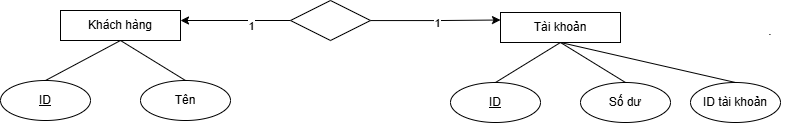

The diagram above was exported from draw.io. Its source (the exported page's mxGraphModel, read from the mxfile embedded in the PNG):
<mxGraphModel dx="1275" dy="713" grid="1" gridSize="10" guides="1" tooltips="1" connect="1" arrows="1" fold="1" page="1" pageScale="1" pageWidth="827" pageHeight="1169" math="0" shadow="0">
  <root>
    <mxCell id="0" />
    <mxCell id="1" parent="0" />
    <mxCell id="-V7bz8mgGNPTlt93tyru-14" value="" style="group" vertex="1" connectable="0" parent="1">
      <mxGeometry x="60" y="190" width="230" height="110" as="geometry" />
    </mxCell>
    <mxCell id="-V7bz8mgGNPTlt93tyru-1" value="&lt;u&gt;ID&lt;/u&gt;" style="ellipse;whiteSpace=wrap;html=1;" vertex="1" parent="-V7bz8mgGNPTlt93tyru-14">
      <mxGeometry y="70" width="90" height="40" as="geometry" />
    </mxCell>
    <mxCell id="-V7bz8mgGNPTlt93tyru-5" value="Khách hàng" style="rounded=0;whiteSpace=wrap;html=1;" vertex="1" parent="-V7bz8mgGNPTlt93tyru-14">
      <mxGeometry x="60" width="120" height="30" as="geometry" />
    </mxCell>
    <mxCell id="-V7bz8mgGNPTlt93tyru-6" value="Tên" style="ellipse;whiteSpace=wrap;html=1;" vertex="1" parent="-V7bz8mgGNPTlt93tyru-14">
      <mxGeometry x="140" y="70" width="90" height="40" as="geometry" />
    </mxCell>
    <mxCell id="-V7bz8mgGNPTlt93tyru-8" value="" style="endArrow=none;html=1;rounded=0;exitX=0.5;exitY=0;exitDx=0;exitDy=0;entryX=0.5;entryY=1;entryDx=0;entryDy=0;" edge="1" parent="-V7bz8mgGNPTlt93tyru-14" source="-V7bz8mgGNPTlt93tyru-1" target="-V7bz8mgGNPTlt93tyru-5">
      <mxGeometry width="50" height="50" relative="1" as="geometry">
        <mxPoint x="300" y="110" as="sourcePoint" />
        <mxPoint x="350" y="60" as="targetPoint" />
      </mxGeometry>
    </mxCell>
    <mxCell id="-V7bz8mgGNPTlt93tyru-9" value="" style="endArrow=none;html=1;rounded=0;exitX=0.5;exitY=0;exitDx=0;exitDy=0;entryX=0.5;entryY=1;entryDx=0;entryDy=0;" edge="1" parent="-V7bz8mgGNPTlt93tyru-14" source="-V7bz8mgGNPTlt93tyru-6" target="-V7bz8mgGNPTlt93tyru-5">
      <mxGeometry width="50" height="50" relative="1" as="geometry">
        <mxPoint x="200" y="80" as="sourcePoint" />
        <mxPoint x="250" y="30" as="targetPoint" />
      </mxGeometry>
    </mxCell>
    <mxCell id="-V7bz8mgGNPTlt93tyru-18" style="edgeStyle=orthogonalEdgeStyle;rounded=0;orthogonalLoop=1;jettySize=auto;html=1;" edge="1" parent="1">
      <mxGeometry relative="1" as="geometry">
        <mxPoint x="350" y="200" as="sourcePoint" />
        <mxPoint x="240" y="200" as="targetPoint" />
      </mxGeometry>
    </mxCell>
    <mxCell id="ik4uKzU-065TPqeVnERx-11" value="1" style="edgeLabel;html=1;align=center;verticalAlign=middle;resizable=0;points=[];" vertex="1" connectable="0" parent="-V7bz8mgGNPTlt93tyru-18">
      <mxGeometry x="-0.2691" y="5" relative="1" as="geometry">
        <mxPoint as="offset" />
      </mxGeometry>
    </mxCell>
    <mxCell id="ik4uKzU-065TPqeVnERx-1" style="edgeStyle=orthogonalEdgeStyle;rounded=0;orthogonalLoop=1;jettySize=auto;html=1;entryX=0;entryY=0.25;entryDx=0;entryDy=0;" edge="1" parent="1" source="-V7bz8mgGNPTlt93tyru-15" target="-V7bz8mgGNPTlt93tyru-4">
      <mxGeometry relative="1" as="geometry" />
    </mxCell>
    <mxCell id="ik4uKzU-065TPqeVnERx-12" value="1" style="edgeLabel;html=1;align=center;verticalAlign=middle;resizable=0;points=[];" vertex="1" connectable="0" parent="ik4uKzU-065TPqeVnERx-1">
      <mxGeometry x="-0.0031" y="-3" relative="1" as="geometry">
        <mxPoint x="2" as="offset" />
      </mxGeometry>
    </mxCell>
    <mxCell id="-V7bz8mgGNPTlt93tyru-15" value="" style="rhombus;whiteSpace=wrap;html=1;" vertex="1" parent="1">
      <mxGeometry x="350" y="180" width="80" height="40" as="geometry" />
    </mxCell>
    <mxCell id="-V7bz8mgGNPTlt93tyru-2" value="&lt;u&gt;ID&lt;/u&gt;" style="ellipse;whiteSpace=wrap;html=1;" vertex="1" parent="1">
      <mxGeometry x="510" y="262" width="90" height="40" as="geometry" />
    </mxCell>
    <mxCell id="-V7bz8mgGNPTlt93tyru-4" value="Tài khoản" style="rounded=0;whiteSpace=wrap;html=1;" vertex="1" parent="1">
      <mxGeometry x="560" y="192" width="120" height="30" as="geometry" />
    </mxCell>
    <mxCell id="-V7bz8mgGNPTlt93tyru-7" value="Số dư" style="ellipse;whiteSpace=wrap;html=1;" vertex="1" parent="1">
      <mxGeometry x="640" y="262" width="90" height="40" as="geometry" />
    </mxCell>
    <mxCell id="-V7bz8mgGNPTlt93tyru-10" value="" style="endArrow=none;html=1;rounded=0;entryX=0.5;entryY=1;entryDx=0;entryDy=0;exitX=0.5;exitY=0;exitDx=0;exitDy=0;" edge="1" parent="1" source="-V7bz8mgGNPTlt93tyru-2" target="-V7bz8mgGNPTlt93tyru-4">
      <mxGeometry width="50" height="50" relative="1" as="geometry">
        <mxPoint x="500" y="302" as="sourcePoint" />
        <mxPoint x="550" y="252" as="targetPoint" />
      </mxGeometry>
    </mxCell>
    <mxCell id="-V7bz8mgGNPTlt93tyru-11" value="" style="endArrow=none;html=1;rounded=0;exitX=0.5;exitY=0;exitDx=0;exitDy=0;entryX=0.5;entryY=1;entryDx=0;entryDy=0;" edge="1" parent="1" source="-V7bz8mgGNPTlt93tyru-7" target="-V7bz8mgGNPTlt93tyru-4">
      <mxGeometry width="50" height="50" relative="1" as="geometry">
        <mxPoint x="500" y="302" as="sourcePoint" />
        <mxPoint x="550" y="252" as="targetPoint" />
      </mxGeometry>
    </mxCell>
    <mxCell id="ik4uKzU-065TPqeVnERx-8" value="" style="endArrow=none;html=1;rounded=0;exitX=0.5;exitY=0;exitDx=0;exitDy=0;entryX=0.5;entryY=1;entryDx=0;entryDy=0;" edge="1" source="ik4uKzU-065TPqeVnERx-9" parent="1" target="-V7bz8mgGNPTlt93tyru-4">
      <mxGeometry width="50" height="50" relative="1" as="geometry">
        <mxPoint x="610" y="302" as="sourcePoint" />
        <mxPoint x="730" y="222" as="targetPoint" />
      </mxGeometry>
    </mxCell>
    <mxCell id="ik4uKzU-065TPqeVnERx-9" value="ID tài khoản" style="ellipse;whiteSpace=wrap;html=1;" vertex="1" parent="1">
      <mxGeometry x="750" y="262" width="90" height="40" as="geometry" />
    </mxCell>
    <mxCell id="dW_r4xn_rDhm6mpj9LLr-1" value="·" style="text;strokeColor=none;align=center;fillColor=none;html=1;verticalAlign=middle;whiteSpace=wrap;rounded=0;" vertex="1" parent="1">
      <mxGeometry x="800" y="200" width="60" height="30" as="geometry" />
    </mxCell>
  </root>
</mxGraphModel>